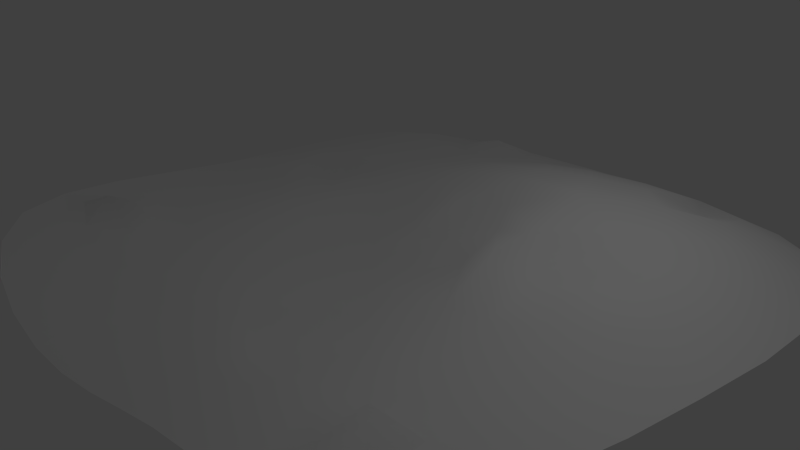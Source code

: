 # Source: groundPatch.blend  (saved by Blender 2.76.0; exported with 4.5.12 LTS)
import bpy
from mathutils import Matrix  # noqa: F401  (used for matrix-valued properties, if any)

bpy.ops.wm.read_factory_settings(use_empty=True)
scene = bpy.context.scene
scene.name = 'Scene'

# ---- collections
col_collection_1 = bpy.data.collections.new('Collection 1'); scene.collection.children.link(col_collection_1)

# ---- materials (node trees are filled in below, after node groups)
mat_ground_material = bpy.data.materials.new('ground.Material')
mat_ground_material.alpha_threshold = 0.0
mat_ground_material.use_transparent_shadow = False
mat_ground_material.roughness = 0.5
mat_ground_material.line_color = (0.0, 0.0, 0.0, 1.0)

# ---- material node trees

# ---- world
world_world = bpy.data.worlds.new('World'); scene.world = world_world
world_world.color = (0.05088, 0.05088, 0.05088)
world_world.use_sun_shadow = False
world_world.sun_shadow_jitter_overblur = 0.0
world_world.cycles.sampling_method = 'MANUAL'
world_world.cycles.sample_map_resolution = 256

# ---- cameras
cam_camera = bpy.data.cameras.new('Camera')
cam_camera.clip_end = 100.0
cam_camera.lens = 35.0
cam_camera.sensor_width = 32.0
cam_camera.sensor_height = 18.0
cam_camera.ortho_scale = 7.314
cam_camera.dof.focus_distance = 0.0
cam_camera.dof.aperture_fstop = 128.0

# ---- lights
light_lamp = bpy.data.lights.new('Lamp', 'POINT')
light_lamp.transmission_factor = 0.0
light_lamp.cutoff_distance = 30.0
light_lamp.energy = 100.0
light_lamp.shadow_buffer_clip_start = 1.001
light_lamp.shadow_soft_size = 0.1
light_lamp.shadow_maximum_resolution = 0.006
light_lamp.use_absolute_resolution = True
light_lamp.cycles.use_multiple_importance_sampling = False

# ---- meshes
me_cube = bpy.data.meshes.new('Cube')
me_cube.from_pydata([(0.3356, 0.00163, 0.1089), (0.4222, 0.003669, 0.1356), (0.2912, 0.0994, 0.1194), (0.2908, -0.09725, 0.07141), (0.3994, -0.1707, 0.08831), (0.4011, 0.1794, 0.171), (0.1964, -2.98e-07, 0.0657), (0.7582, 0.02723, 0.1324), (0.6578, 0.01771, 0.1509), (0.8023, -0.08098, 0.09698), (0.8113, 0.1463, 0.145), (0.6705, 0.2076, 0.1432), (0.662, -0.167, 0.1041), (0.9295, 0.0465, 0.08918), (0.02816, -0.8049, 0.02513), (0.0173, -0.6679, 0.03145), (-0.1372, -0.8183, 0.03168), (0.04069, -0.9408, 0.01542), (0.1923, -0.7922, 0.02325), (0.2177, -0.6533, 0.03276), (-0.1833, -0.6676, 0.03621), (-0.1001, -0.9605, 0.0239), (0.1792, -0.9228, 0.01225), (-0.679, 0.0285, 0.03442), (-0.6052, 0.01934, 0.03555), (-0.7136, 0.1434, 0.03166), (-0.7139, -0.07782, 0.03716), (-0.6098, -0.1646, 0.03927), (-0.6085, 0.2042, 0.03588), (-0.8016, 0.04336, 0.03257), (0.01275, 0.7415, 0.1324), (0.007622, 0.6468, 0.1509), (0.1318, 0.7902, 0.145), (-0.0985, 0.7838, 0.097), (-0.1778, 0.6505, 0.1041), (0.2, 0.6575, 0.1868), (0.02678, 0.9018, 0.08918), (0.5793, -0.8333, 0.01587), (0.6537, -0.7781, 0.01887), (0.4844, -0.8125, 0.0195), (0.5979, -0.9023, 0.009321), (0.7246, -0.8548, 0.009704), (0.5452, -0.704, 0.02799), (0.46, -0.9131, 0.01021), (-0.5369, -0.8823, 0.08949), (-0.6187, -0.8117, 0.1001), (-0.5493, -0.9627, 0.0984), (-0.4388, -0.8639, 0.06869), (-0.5119, -0.7343, 0.07336), (-0.6835, -0.8949, 0.1215), (-0.3996, -0.9836, 0.06844), (-0.8314, -0.4681, 0.08983), (-0.7843, -0.5777, 0.1552), (-0.8014, -0.3609, 0.06946), (-0.9018, -0.4597, 0.09853), (-0.8653, -0.6349, 0.1215), (-0.7017, -0.4744, 0.07387), (-0.9008, -0.2712, 0.06895), (-0.8287, 0.5285, 0.017), (-0.7782, 0.6193, 0.01901), (-0.8999, 0.5321, 0.0112), (-0.8003, 0.4275, 0.02203), (-0.6974, 0.5146, 0.02856), (-0.8576, 0.6835, 0.009704), (-0.9008, 0.3617, 0.01771), (-0.4873, 0.8927, 0.02077), (-0.3828, 0.8709, 0.03052), (-0.4831, 0.9767, 0.01115), (-0.5868, 0.8243, 0.02071), (-0.4844, 0.7416, 0.03538), (-0.2962, 1.0, 0.07257), (-0.6451, 0.9115, 0.009704), (0.6154, 0.9657, 0.1134), (0.7269, 0.9058, 0.08994), (0.6363, 1.064, 0.06746), (0.4761, 0.9192, 0.1348), (0.5733, 0.7903, 0.1795), (0.8327, 1.022, 0.07113), (0.4125, 1.051, 0.07215), (0.9111, -0.4703, 0.02076), (0.8898, -0.3645, 0.03051), (0.8408, -0.5752, 0.0207), (0.9979, -0.463, 0.01115), (1.027, -0.2731, 0.01755), (0.7563, -0.4736, 0.03533), (0.9312, -0.6314, 0.009704), (1.015, 0.5967, 0.1134), (0.9531, 0.6976, 0.1335), (0.9596, 0.4712, 0.1348), (1.124, 0.6142, 0.06746), (1.085, 0.7907, 0.07113), (0.8222, 0.5599, 0.1795), (1.102, 0.4111, 0.07215), (0.001617, -0.3361, 0.0113), (0.003639, -0.4235, 0.01997), (0.09934, -0.2902, 0.01327), (-0.09744, -0.2905, 0.004438), (-0.1715, -0.3982, 0.01834), (0.1791, -0.3969, 0.02637), (-2.272e-07, -0.1964, 0.004271), (-0.3311, 0.001474, 0.01165), (-0.4122, 0.003316, 0.02075), (-0.2886, -0.09747, 0.004566), (-0.2883, 0.0989, 0.01341), (-0.3893, 0.1774, 0.02694), (-0.3905, -0.1716, 0.01885), (-0.1964, -1.304e-07, 0.004271), (0.001051, 0.3346, 0.1089), (0.002364, 0.42, 0.1356), (-0.09747, 0.2901, 0.07143), (0.09942, 0.2907, 0.1194), (0.1794, 0.399, 0.171), (-0.1716, 0.3966, 0.08837), (-6.706e-08, 0.1964, 0.0657), (1.165, -0.1906, 0.0005211), (1.105, -0.4457, 0.0005211), (1.025, -0.6648, 0.0005211), (-0.2169, 1.129, 0.0005211), (-0.4695, 1.079, 0.0005211), (-0.6813, 1.001, 0.0005211), (0.9872, 0.9303, 0.07505), (0.8521, 0.8112, 0.1429), (0.6925, 0.6691, 0.1973), (-0.3772, -1.098, 0.07039), (-0.558, -1.059, 0.1088), (-0.7273, -0.981, 0.1403), (0.8367, -0.7661, 0.01021), (0.7467, -0.6889, 0.076), (0.6375, -0.5901, 0.03387), (-1.0, 0.3066, 0.01449), (-0.9841, 0.5311, 0.004014), (-0.9363, 0.7273, 0.0005211), (-0.7921, -0.7842, 0.1313), (-0.7094, -0.7037, 0.1063), (-0.6043, -0.6021, 0.07693), (-0.7729, 0.8114, 0.01021), (-0.6939, 0.7259, 0.02103), (-0.5921, 0.6203, 0.03408), (0.5271, 0.2215, 0.2003), (0.534, 0.009014, 0.2108), (0.5229, -0.2006, 0.1035), (0.2197, 0.5212, 0.2003), (0.004861, 0.5285, 0.1558), (-0.2044, 0.5165, 0.1036), (0.2237, -0.5176, -0.008029), (0.008874, -0.5381, 0.0309), (-0.2057, -0.5228, 0.0332), (-0.4987, -0.2011, 0.0346), (-0.5083, 0.00898, 0.03289), (-0.4969, 0.2182, 0.03704), (1.217, 0.8616, 0.0005211), (1.257, 0.6309, 0.0005211), (1.248, 0.3654, 0.0005211), (0.7766, -0.933, 0.0005211), (0.6174, -0.9857, 0.0005211), (0.4539, -1.01, 0.0005211), (0.1721, -1.049, 0.0005211), (0.05406, -1.076, 0.004014), (-0.06744, -1.098, 0.01449), (-0.9455, -0.6691, 0.1403), (-0.9864, -0.443, 0.1088), (-1.0, -0.1934, 0.07039), (0.9147, 1.14, 0.0005211), (0.6577, 1.183, 0.0005211), (0.3657, 1.185, 0.0005211), (0.3997, -0.6549, 0.03373), (0.3471, -0.7912, 0.02253), (0.318, -0.9118, 0.01149), (-0.2459, -0.9765, 0.0406), (-0.2956, -0.8367, 0.04537), (-0.3659, -0.6804, 0.0494), (-0.637, -0.3338, 0.0508), (-0.7567, -0.2178, 0.0477), (-0.8661, -0.09505, 0.04341), (-0.8661, 0.1921, 0.02594), (-0.7561, 0.288, 0.02779), (-0.6345, 0.3745, -0.008353), (-0.3454, 0.6786, 0.06082), (-0.2398, 0.8314, 0.05474), (-0.1157, 0.9768, 0.03989), (0.1973, 0.9943, 0.08084), (0.2968, 0.8526, 0.1476), (0.3912, 0.6996, 0.2002), (1.007, -0.09294, 0.03989), (0.8514, -0.221, 0.05472), (0.6919, -0.3348, 0.06073), (0.719, 0.3919, 0.2002), (0.8819, 0.3054, 0.1476), (1.033, 0.2117, 0.08084), (-0.1037, 0.1037, 0.02298), (-0.2077, 0.2093, 0.03177), (-0.3123, 0.3189, 0.04646), (0.322, -0.3142, 0.04625), (0.2101, -0.2081, 0.03171), (0.1037, -0.1037, 0.02298), (-0.3138, -0.316, 0.01885), (-0.208, -0.2086, 0.002254), (-0.1037, -0.1037, 0.000797), (0.1037, 0.1037, 0.06564), (0.2106, 0.2102, 0.08147), (0.3241, 0.3224, 0.1858), (1.11, 1.038, 0.0005211), (0.9172, -0.8324, 0.0005211), (-0.8637, -0.8542, 0.1542), (-0.8406, 0.8868, 0.0005211), (0.4891, 0.483, 0.2381), (0.4798, -0.4544, 0.05171), (-0.4578, -0.4605, 0.04529), (-0.452, 0.4702, 0.0521), (1.21, 0.08495, 0.0005211), (0.3007, -1.025, 0.0005211), (-0.2065, -1.108, 0.03545), (-1.0, 0.06222, 0.03545), (0.06536, 1.162, 0.0005211), (-1.532e-07, -2.17e-07, 0.02006)], [], [(0, 3, 4, 1), (1, 4, 140, 139), (3, 193, 192, 4), (4, 192, 206, 140), (0, 1, 5, 2), (2, 5, 200, 199), (1, 139, 138, 5), (5, 138, 205, 200), (0, 2, 6, 3), (3, 6, 194, 193), (2, 199, 198, 6), (6, 198, 214, 194), (7, 10, 11, 8), (8, 11, 138, 139), (10, 187, 186, 11), (11, 186, 205, 138), (7, 8, 12, 9), (9, 12, 185, 184), (8, 139, 140, 12), (12, 140, 206, 185), (7, 9, 13, 10), (10, 13, 188, 187), (9, 184, 183, 13), (13, 183, 209, 188), (14, 18, 19, 15), (15, 19, 144, 145), (18, 166, 165, 19), (19, 165, 206, 144), (14, 15, 20, 16), (16, 20, 170, 169), (15, 145, 146, 20), (20, 146, 207, 170), (14, 16, 21, 17), (17, 21, 158, 157), (16, 169, 168, 21), (21, 168, 211, 158), (14, 17, 22, 18), (18, 22, 167, 166), (17, 157, 156, 22), (22, 156, 210, 167), (23, 26, 27, 24), (24, 27, 147, 148), (26, 172, 171, 27), (27, 171, 207, 147), (23, 24, 28, 25), (25, 28, 176, 175), (24, 148, 149, 28), (28, 149, 208, 176), (23, 25, 29, 26), (26, 29, 173, 172), (25, 175, 174, 29), (29, 174, 212, 173), (30, 33, 34, 31), (31, 34, 143, 142), (33, 178, 177, 34), (34, 177, 208, 143), (30, 31, 35, 32), (32, 35, 182, 181), (31, 142, 141, 35), (35, 141, 205, 182), (30, 32, 36, 33), (33, 36, 179, 178), (32, 181, 180, 36), (36, 180, 213, 179), (37, 40, 41, 38), (38, 41, 126, 127), (40, 154, 153, 41), (41, 153, 202, 126), (37, 38, 42, 39), (39, 42, 165, 166), (38, 127, 128, 42), (42, 128, 206, 165), (37, 39, 43, 40), (40, 43, 155, 154), (39, 166, 167, 43), (43, 167, 210, 155), (44, 47, 48, 45), (45, 48, 134, 133), (47, 169, 170, 48), (48, 170, 207, 134), (44, 45, 49, 46), (46, 49, 125, 124), (45, 133, 132, 49), (49, 132, 203, 125), (44, 46, 50, 47), (47, 50, 168, 169), (46, 124, 123, 50), (50, 123, 211, 168), (51, 54, 55, 52), (52, 55, 132, 133), (54, 160, 159, 55), (55, 159, 203, 132), (51, 52, 56, 53), (53, 56, 171, 172), (52, 133, 134, 56), (56, 134, 207, 171), (51, 53, 57, 54), (54, 57, 161, 160), (53, 172, 173, 57), (57, 173, 212, 161), (58, 61, 62, 59), (59, 62, 137, 136), (61, 175, 176, 62), (62, 176, 208, 137), (58, 59, 63, 60), (60, 63, 131, 130), (59, 136, 135, 63), (63, 135, 204, 131), (58, 60, 64, 61), (61, 64, 174, 175), (60, 130, 129, 64), (64, 129, 212, 174), (65, 68, 69, 66), (66, 69, 177, 178), (68, 136, 137, 69), (69, 137, 208, 177), (65, 66, 70, 67), (67, 70, 117, 118), (66, 178, 179, 70), (70, 179, 213, 117), (65, 67, 71, 68), (68, 71, 135, 136), (67, 118, 119, 71), (71, 119, 204, 135), (72, 75, 76, 73), (73, 76, 122, 121), (75, 181, 182, 76), (76, 182, 205, 122), (72, 73, 77, 74), (74, 77, 162, 163), (73, 121, 120, 77), (77, 120, 201, 162), (72, 74, 78, 75), (75, 78, 180, 181), (74, 163, 164, 78), (78, 164, 213, 180), (79, 82, 83, 80), (80, 83, 183, 184), (82, 115, 114, 83), (83, 114, 209, 183), (79, 80, 84, 81), (81, 84, 128, 127), (80, 184, 185, 84), (84, 185, 206, 128), (79, 81, 85, 82), (82, 85, 116, 115), (81, 127, 126, 85), (85, 126, 202, 116), (86, 89, 90, 87), (87, 90, 120, 121), (89, 151, 150, 90), (90, 150, 201, 120), (86, 87, 91, 88), (88, 91, 186, 187), (87, 121, 122, 91), (91, 122, 205, 186), (86, 88, 92, 89), (89, 92, 152, 151), (88, 187, 188, 92), (92, 188, 209, 152), (93, 96, 97, 94), (94, 97, 146, 145), (96, 196, 195, 97), (97, 195, 207, 146), (93, 94, 98, 95), (95, 98, 192, 193), (94, 145, 144, 98), (98, 144, 206, 192), (93, 95, 99, 96), (96, 99, 197, 196), (95, 193, 194, 99), (99, 194, 214, 197), (100, 103, 104, 101), (101, 104, 149, 148), (103, 190, 191, 104), (104, 191, 208, 149), (100, 101, 105, 102), (102, 105, 195, 196), (101, 148, 147, 105), (105, 147, 207, 195), (100, 102, 106, 103), (103, 106, 189, 190), (102, 196, 197, 106), (106, 197, 214, 189), (107, 110, 111, 108), (108, 111, 141, 142), (110, 199, 200, 111), (111, 200, 205, 141), (107, 108, 112, 109), (109, 112, 191, 190), (108, 142, 143, 112), (112, 143, 208, 191), (107, 109, 113, 110), (110, 113, 198, 199), (109, 190, 189, 113), (113, 189, 214, 198)])
me_cube.polygons.foreach_set('use_smooth', [True] * 196)
_uv = me_cube.uv_layers.new(name='UVMap')
_uv.uv.foreach_set('vector', [0.5775, 0.4784, 0.5576, 0.4371, 0.6032, 0.4085, 0.6131, 0.4804, 0.6131, 0.4804, 0.6032, 0.4085, 0.655, 0.3978, 0.6623, 0.4887, 0.5576, 0.4371, 0.523, 0.3906, 0.5699, 0.3476, 0.6032, 0.4085, 0.6032, 0.4085, 0.5699, 0.3476, 0.6362, 0.2891, 0.655, 0.3978, 0.5775, 0.4784, 0.6131, 0.4804, 0.608, 0.552, 0.5607, 0.5178, 0.5607, 0.5178, 0.608, 0.552, 0.5786, 0.6104, 0.5256, 0.5598, 0.6131, 0.4804, 0.6623, 0.4887, 0.6608, 0.5695, 0.608, 0.552, 0.608, 0.552, 0.6608, 0.5695, 0.6457, 0.674, 0.5786, 0.6104, 0.5775, 0.4784, 0.5607, 0.5178, 0.5194, 0.4761, 0.5576, 0.4371, 0.5576, 0.4371, 0.5194, 0.4761, 0.4796, 0.4329, 0.523, 0.3906, 0.5607, 0.5178, 0.5256, 0.5598, 0.4826, 0.5185, 0.5194, 0.4761, 0.5194, 0.4761, 0.4826, 0.5185, 0.438, 0.4752, 0.4796, 0.4329, 0.7546, 0.4902, 0.7758, 0.5377, 0.7211, 0.5617, 0.7138, 0.4881, 0.7138, 0.4881, 0.7211, 0.5617, 0.6608, 0.5695, 0.6623, 0.4887, 0.7758, 0.5377, 0.8034, 0.6016, 0.7361, 0.6375, 0.7211, 0.5617, 0.7211, 0.5617, 0.7361, 0.6375, 0.6457, 0.674, 0.6608, 0.5695, 0.7546, 0.4902, 0.7138, 0.4881, 0.714, 0.4108, 0.7731, 0.4444, 0.7731, 0.4444, 0.714, 0.4108, 0.7262, 0.3383, 0.794, 0.3842, 0.7138, 0.4881, 0.6623, 0.4887, 0.655, 0.3978, 0.714, 0.4108, 0.714, 0.4108, 0.655, 0.3978, 0.6362, 0.2891, 0.7262, 0.3383, 0.7546, 0.4902, 0.7731, 0.4444, 0.8262, 0.4951, 0.7758, 0.5377, 0.7758, 0.5377, 0.8262, 0.4951, 0.8694, 0.5619, 0.8034, 0.6016, 0.7731, 0.4444, 0.794, 0.3842, 0.8602, 0.4356, 0.8262, 0.4951, 0.8262, 0.4951, 0.8602, 0.4356, 0.9478, 0.5071, 0.8694, 0.5619, 0.4464, 0.1435, 0.5146, 0.1479, 0.5255, 0.2055, 0.4426, 0.2005, 0.4426, 0.2005, 0.5255, 0.2055, 0.5289, 0.2626, 0.4399, 0.2545, 0.5146, 0.1479, 0.579, 0.1478, 0.6013, 0.2049, 0.5255, 0.2055, 0.5255, 0.2055, 0.6013, 0.2049, 0.6362, 0.2891, 0.5289, 0.2626, 0.4464, 0.1435, 0.4426, 0.2005, 0.3593, 0.2017, 0.3776, 0.1389, 0.3776, 0.1389, 0.3593, 0.2017, 0.2834, 0.1974, 0.3116, 0.1322, 0.4426, 0.2005, 0.4399, 0.2545, 0.3509, 0.2618, 0.3593, 0.2017, 0.3593, 0.2017, 0.3509, 0.2618, 0.247, 0.289, 0.2834, 0.1974, 0.4464, 0.1435, 0.3776, 0.1389, 0.3923, 0.07964, 0.451, 0.0869, 0.451, 0.0869, 0.3923, 0.07964, 0.4052, 0.02222, 0.4559, 0.03046, 0.3776, 0.1389, 0.3116, 0.1322, 0.3314, 0.07398, 0.3923, 0.07964, 0.3923, 0.07964, 0.3314, 0.07398, 0.3469, 0.01922, 0.4052, 0.02222, 0.4464, 0.1435, 0.451, 0.0869, 0.5086, 0.0936, 0.5146, 0.1479, 0.5146, 0.1479, 0.5086, 0.0936, 0.5663, 0.09751, 0.579, 0.1478, 0.451, 0.0869, 0.4559, 0.03046, 0.505, 0.04093, 0.5086, 0.0936, 0.5086, 0.0936, 0.505, 0.04093, 0.5586, 0.05044, 0.5663, 0.09751, 0.1597, 0.4926, 0.1443, 0.449, 0.1866, 0.4123, 0.1901, 0.4882, 0.1901, 0.4882, 0.1866, 0.4123, 0.2321, 0.3964, 0.23, 0.4831, 0.1443, 0.449, 0.1255, 0.3915, 0.1739, 0.3427, 0.1866, 0.4123, 0.1866, 0.4123, 0.1739, 0.3427, 0.247, 0.289, 0.2321, 0.3964, 0.1597, 0.4926, 0.1901, 0.4882, 0.1902, 0.5646, 0.1463, 0.5404, 0.1463, 0.5404, 0.1902, 0.5646, 0.1809, 0.6354, 0.1301, 0.6005, 0.1901, 0.4882, 0.23, 0.4831, 0.2368, 0.5698, 0.1902, 0.5646, 0.1902, 0.5646, 0.2368, 0.5698, 0.2589, 0.6742, 0.1809, 0.6354, 0.1597, 0.4926, 0.1463, 0.5404, 0.1091, 0.4998, 0.1443, 0.449, 0.1443, 0.449, 0.1091, 0.4998, 0.08134, 0.443, 0.1255, 0.3915, 0.1463, 0.5404, 0.1301, 0.6005, 0.08372, 0.562, 0.1091, 0.4998, 0.1091, 0.4998, 0.08372, 0.562, 0.0272, 0.5092, 0.08134, 0.443, 0.4552, 0.7819, 0.4084, 0.8012, 0.3757, 0.7465, 0.4534, 0.7429, 0.4534, 0.7429, 0.3757, 0.7465, 0.3639, 0.6916, 0.4516, 0.6951, 0.4084, 0.8012, 0.3485, 0.8233, 0.3047, 0.7599, 0.3757, 0.7465, 0.3757, 0.7465, 0.3047, 0.7599, 0.2589, 0.6742, 0.3639, 0.6916, 0.4552, 0.7819, 0.4534, 0.7429, 0.5319, 0.7451, 0.504, 0.8004, 0.504, 0.8004, 0.5319, 0.7451, 0.608, 0.7602, 0.5706, 0.8244, 0.4534, 0.7429, 0.4516, 0.6951, 0.5393, 0.6907, 0.5319, 0.7451, 0.5319, 0.7451, 0.5393, 0.6907, 0.6457, 0.674, 0.608, 0.7602, 0.4552, 0.7819, 0.504, 0.8004, 0.4598, 0.8496, 0.4084, 0.8012, 0.4084, 0.8012, 0.4598, 0.8496, 0.3995, 0.8842, 0.3485, 0.8233, 0.504, 0.8004, 0.5706, 0.8244, 0.5297, 0.8874, 0.4598, 0.8496, 0.4598, 0.8496, 0.5297, 0.8874, 0.4742, 0.9633, 0.3995, 0.8842, 0.6756, 0.1291, 0.6832, 0.1, 0.7371, 0.1195, 0.7067, 0.1521, 0.7067, 0.1521, 0.7371, 0.1195, 0.7857, 0.1558, 0.7458, 0.1895, 0.6832, 0.1, 0.6909, 0.06486, 0.7584, 0.08584, 0.7371, 0.1195, 0.7371, 0.1195, 0.7584, 0.08584, 0.819, 0.1272, 0.7857, 0.1558, 0.6756, 0.1291, 0.7067, 0.1521, 0.6621, 0.1835, 0.6361, 0.1383, 0.6361, 0.1383, 0.6621, 0.1835, 0.6013, 0.2049, 0.579, 0.1478, 0.7067, 0.1521, 0.7458, 0.1895, 0.7018, 0.2306, 0.6621, 0.1835, 0.6621, 0.1835, 0.7018, 0.2306, 0.6362, 0.2891, 0.6013, 0.2049, 0.6756, 0.1291, 0.6361, 0.1383, 0.6255, 0.09625, 0.6832, 0.1, 0.6832, 0.1, 0.6255, 0.09625, 0.6225, 0.05574, 0.6909, 0.06486, 0.6361, 0.1383, 0.579, 0.1478, 0.5663, 0.09751, 0.6255, 0.09625, 0.6255, 0.09625, 0.5663, 0.09751, 0.5586, 0.05044, 0.6225, 0.05574, 0.2098, 0.1146, 0.2513, 0.1218, 0.2219, 0.1758, 0.1761, 0.1442, 0.1761, 0.1442, 0.2219, 0.1758, 0.1845, 0.2311, 0.1389, 0.1889, 0.2513, 0.1218, 0.3116, 0.1322, 0.2834, 0.1974, 0.2219, 0.1758, 0.2219, 0.1758, 0.2834, 0.1974, 0.247, 0.289, 0.1845, 0.2311, 0.2098, 0.1146, 0.1761, 0.1442, 0.1479, 0.11, 0.2037, 0.08136, 0.2037, 0.08136, 0.1479, 0.11, 0.1282, 0.07454, 0.1988, 0.04145, 0.1761, 0.1442, 0.1389, 0.1889, 0.1037, 0.1563, 0.1479, 0.11, 0.1479, 0.11, 0.1037, 0.1563, 0.07274, 0.1277, 0.1282, 0.07454, 0.2098, 0.1146, 0.2037, 0.08136, 0.2667, 0.07198, 0.2513, 0.1218, 0.2513, 0.1218, 0.2667, 0.07198, 0.3314, 0.07398, 0.3116, 0.1322, 0.2037, 0.08136, 0.1988, 0.04145, 0.275, 0.02436, 0.2667, 0.07198, 0.2667, 0.07198, 0.275, 0.02436, 0.3469, 0.01922, 0.3314, 0.07398, 0.09152, 0.2877, 0.06282, 0.2915, 0.07555, 0.2188, 0.1104, 0.2395, 0.1104, 0.2395, 0.07555, 0.2188, 0.1037, 0.1563, 0.1389, 0.1889, 0.06282, 0.2915, 0.02795, 0.2986, 0.04175, 0.2049, 0.07555, 0.2188, 0.07555, 0.2188, 0.04175, 0.2049, 0.07274, 0.1277, 0.1037, 0.1563, 0.09152, 0.2877, 0.1104, 0.2395, 0.1458, 0.285, 0.1055, 0.3323, 0.1055, 0.3323, 0.1458, 0.285, 0.1739, 0.3427, 0.1255, 0.3915, 0.1104, 0.2395, 0.1389, 0.1889, 0.1845, 0.2311, 0.1458, 0.285, 0.1458, 0.285, 0.1845, 0.2311, 0.247, 0.289, 0.1739, 0.3427, 0.09152, 0.2877, 0.1055, 0.3323, 0.06527, 0.3699, 0.06282, 0.2915, 0.06282, 0.2915, 0.06527, 0.3699, 0.02484, 0.4025, 0.02795, 0.2986, 0.1055, 0.3323, 0.1255, 0.3915, 0.08134, 0.443, 0.06527, 0.3699, 0.06527, 0.3699, 0.08134, 0.443, 0.0272, 0.5092, 0.02484, 0.4025, 0.1023, 0.7013, 0.1134, 0.659, 0.1571, 0.6946, 0.1241, 0.7386, 0.1241, 0.7386, 0.1571, 0.6946, 0.2015, 0.7375, 0.1598, 0.7822, 0.1134, 0.659, 0.1301, 0.6005, 0.1809, 0.6354, 0.1571, 0.6946, 0.1571, 0.6946, 0.1809, 0.6354, 0.2589, 0.6742, 0.2015, 0.7375, 0.1023, 0.7013, 0.1241, 0.7386, 0.09148, 0.7659, 0.07274, 0.7035, 0.07274, 0.7035, 0.09148, 0.7659, 0.05907, 0.7848, 0.03771, 0.7038, 0.1241, 0.7386, 0.1598, 0.7822, 0.1275, 0.8183, 0.09148, 0.7659, 0.09148, 0.7659, 0.1275, 0.8183, 0.09983, 0.8501, 0.05907, 0.7848, 0.1023, 0.7013, 0.07274, 0.7035, 0.07091, 0.6327, 0.1134, 0.659, 0.1134, 0.659, 0.07091, 0.6327, 0.08372, 0.562, 0.1301, 0.6005, 0.07274, 0.7035, 0.03771, 0.7038, 0.02921, 0.6108, 0.07091, 0.6327, 0.07091, 0.6327, 0.02921, 0.6108, 0.0272, 0.5092, 0.08372, 0.562, 0.2463, 0.8498, 0.2047, 0.8222, 0.2468, 0.7872, 0.289, 0.8399, 0.289, 0.8399, 0.2468, 0.7872, 0.3047, 0.7599, 0.3485, 0.8233, 0.2047, 0.8222, 0.1598, 0.7822, 0.2015, 0.7375, 0.2468, 0.7872, 0.2468, 0.7872, 0.2015, 0.7375, 0.2589, 0.6742, 0.3047, 0.7599, 0.2463, 0.8498, 0.289, 0.8399, 0.3264, 0.8904, 0.2485, 0.8847, 0.2485, 0.8847, 0.3264, 0.8904, 0.3572, 0.9493, 0.255, 0.9272, 0.289, 0.8399, 0.3485, 0.8233, 0.3995, 0.8842, 0.3264, 0.8904, 0.3264, 0.8904, 0.3995, 0.8842, 0.4742, 0.9633, 0.3572, 0.9493, 0.2463, 0.8498, 0.2485, 0.8847, 0.181, 0.8589, 0.2047, 0.8222, 0.2047, 0.8222, 0.181, 0.8589, 0.1275, 0.8183, 0.1598, 0.7822, 0.2485, 0.8847, 0.255, 0.9272, 0.1665, 0.8963, 0.181, 0.8589, 0.181, 0.8589, 0.1665, 0.8963, 0.09983, 0.8501, 0.1275, 0.8183, 0.6986, 0.8694, 0.6426, 0.8504, 0.6801, 0.7958, 0.7447, 0.8483, 0.7447, 0.8483, 0.6801, 0.7958, 0.7265, 0.7469, 0.7925, 0.8039, 0.6426, 0.8504, 0.5706, 0.8244, 0.608, 0.7602, 0.6801, 0.7958, 0.6801, 0.7958, 0.608, 0.7602, 0.6457, 0.674, 0.7265, 0.7469, 0.6986, 0.8694, 0.7447, 0.8483, 0.7891, 0.8935, 0.7094, 0.9128, 0.7094, 0.9128, 0.7891, 0.8935, 0.8267, 0.9473, 0.7204, 0.9691, 0.7447, 0.8483, 0.7925, 0.8039, 0.8509, 0.8544, 0.7891, 0.8935, 0.7891, 0.8935, 0.8509, 0.8544, 0.9066, 0.9026, 0.8267, 0.9473, 0.6986, 0.8694, 0.7094, 0.9128, 0.6179, 0.9101, 0.6426, 0.8504, 0.6426, 0.8504, 0.6179, 0.9101, 0.5297, 0.8874, 0.5706, 0.8244, 0.7094, 0.9128, 0.7204, 0.9691, 0.5992, 0.9728, 0.6179, 0.9101, 0.6179, 0.9101, 0.5992, 0.9728, 0.4742, 0.9633, 0.5297, 0.8874, 0.8178, 0.279, 0.8544, 0.2813, 0.8677, 0.3602, 0.8095, 0.3235, 0.8095, 0.3235, 0.8677, 0.3602, 0.8602, 0.4356, 0.794, 0.3842, 0.8544, 0.2813, 0.8994, 0.2876, 0.9265, 0.3932, 0.8677, 0.3602, 0.8677, 0.3602, 0.9265, 0.3932, 0.9478, 0.5071, 0.8602, 0.4356, 0.8178, 0.279, 0.8095, 0.3235, 0.7526, 0.2789, 0.7878, 0.2354, 0.7878, 0.2354, 0.7526, 0.2789, 0.7018, 0.2306, 0.7458, 0.1895, 0.8095, 0.3235, 0.794, 0.3842, 0.7262, 0.3383, 0.7526, 0.2789, 0.7526, 0.2789, 0.7262, 0.3383, 0.6362, 0.2891, 0.7018, 0.2306, 0.8178, 0.279, 0.7878, 0.2354, 0.8255, 0.2114, 0.8544, 0.2813, 0.8544, 0.2813, 0.8255, 0.2114, 0.8645, 0.1969, 0.8994, 0.2876, 0.7878, 0.2354, 0.7458, 0.1895, 0.7857, 0.1558, 0.8255, 0.2114, 0.8255, 0.2114, 0.7857, 0.1558, 0.819, 0.1272, 0.8645, 0.1969, 0.8595, 0.7184, 0.9071, 0.726, 0.8906, 0.7977, 0.8329, 0.7586, 0.8329, 0.7586, 0.8906, 0.7977, 0.8509, 0.8544, 0.7925, 0.8039, 0.9071, 0.726, 0.9683, 0.7336, 0.951, 0.8294, 0.8906, 0.7977, 0.8906, 0.7977, 0.951, 0.8294, 0.9066, 0.9026, 0.8509, 0.8544, 0.8595, 0.7184, 0.8329, 0.7586, 0.7781, 0.7036, 0.8355, 0.668, 0.8355, 0.668, 0.7781, 0.7036, 0.7361, 0.6375, 0.8034, 0.6016, 0.8329, 0.7586, 0.7925, 0.8039, 0.7265, 0.7469, 0.7781, 0.7036, 0.7781, 0.7036, 0.7265, 0.7469, 0.6457, 0.674, 0.7361, 0.6375, 0.8595, 0.7184, 0.8355, 0.668, 0.8984, 0.6431, 0.9071, 0.726, 0.9071, 0.726, 0.8984, 0.6431, 0.9649, 0.6234, 0.9683, 0.7336, 0.8355, 0.668, 0.8034, 0.6016, 0.8694, 0.5619, 0.8984, 0.6431, 0.8984, 0.6431, 0.8694, 0.5619, 0.9478, 0.5071, 0.9649, 0.6234, 0.4372, 0.3383, 0.3967, 0.3574, 0.3658, 0.3133, 0.4379, 0.3022, 0.4379, 0.3022, 0.3658, 0.3133, 0.3509, 0.2618, 0.4399, 0.2545, 0.3967, 0.3574, 0.352, 0.3915, 0.3078, 0.348, 0.3658, 0.3133, 0.3658, 0.3133, 0.3078, 0.348, 0.247, 0.289, 0.3509, 0.2618, 0.4372, 0.3383, 0.4379, 0.3022, 0.5104, 0.313, 0.4773, 0.357, 0.4773, 0.357, 0.5104, 0.313, 0.5699, 0.3476, 0.523, 0.3906, 0.4379, 0.3022, 0.4399, 0.2545, 0.5289, 0.2626, 0.5104, 0.313, 0.5104, 0.313, 0.5289, 0.2626, 0.6362, 0.2891, 0.5699, 0.3476, 0.4372, 0.3383, 0.4773, 0.357, 0.4368, 0.3954, 0.3967, 0.3574, 0.3967, 0.3574, 0.4368, 0.3954, 0.3951, 0.4335, 0.352, 0.3915, 0.4773, 0.357, 0.523, 0.3906, 0.4796, 0.4329, 0.4368, 0.3954, 0.4368, 0.3954, 0.4796, 0.4329, 0.438, 0.4752, 0.3951, 0.4335, 0.3033, 0.4782, 0.3217, 0.5176, 0.281, 0.5513, 0.2699, 0.4798, 0.2699, 0.4798, 0.281, 0.5513, 0.2368, 0.5698, 0.23, 0.4831, 0.3217, 0.5176, 0.356, 0.5624, 0.3147, 0.6094, 0.281, 0.5513, 0.281, 0.5513, 0.3147, 0.6094, 0.2589, 0.6742, 0.2368, 0.5698, 0.3033, 0.4782, 0.2699, 0.4798, 0.2773, 0.4078, 0.3199, 0.4374, 0.3199, 0.4374, 0.2773, 0.4078, 0.3078, 0.348, 0.352, 0.3915, 0.2699, 0.4798, 0.23, 0.4831, 0.2321, 0.3964, 0.2773, 0.4078, 0.2773, 0.4078, 0.2321, 0.3964, 0.247, 0.289, 0.3078, 0.348, 0.3033, 0.4782, 0.3199, 0.4374, 0.3582, 0.4763, 0.3217, 0.5176, 0.3217, 0.5176, 0.3582, 0.4763, 0.397, 0.518, 0.356, 0.5624, 0.3199, 0.4374, 0.352, 0.3915, 0.3951, 0.4335, 0.3582, 0.4763, 0.3582, 0.4763, 0.3951, 0.4335, 0.438, 0.4752, 0.397, 0.518, 0.4454, 0.6148, 0.4847, 0.5965, 0.5208, 0.6415, 0.4484, 0.6508, 0.4484, 0.6508, 0.5208, 0.6415, 0.5393, 0.6907, 0.4516, 0.6951, 0.4847, 0.5965, 0.5256, 0.5598, 0.5786, 0.6104, 0.5208, 0.6415, 0.5208, 0.6415, 0.5786, 0.6104, 0.6457, 0.674, 0.5393, 0.6907, 0.4454, 0.6148, 0.4484, 0.6508, 0.3751, 0.6414, 0.4032, 0.5959, 0.4032, 0.5959, 0.3751, 0.6414, 0.3147, 0.6094, 0.356, 0.5624, 0.4484, 0.6508, 0.4516, 0.6951, 0.3639, 0.6916, 0.3751, 0.6414, 0.3751, 0.6414, 0.3639, 0.6916, 0.2589, 0.6742, 0.3147, 0.6094, 0.4454, 0.6148, 0.4032, 0.5959, 0.4414, 0.5566, 0.4847, 0.5965, 0.4847, 0.5965, 0.4414, 0.5566, 0.4826, 0.5185, 0.5256, 0.5598, 0.4032, 0.5959, 0.356, 0.5624, 0.397, 0.518, 0.4414, 0.5566, 0.4414, 0.5566, 0.397, 0.518, 0.438, 0.4752, 0.4826, 0.5185])
me_cube.materials.append(mat_ground_material)
me_cube.use_remesh_preserve_volume = False
me_cube.use_remesh_preserve_attributes = False
me_cube.use_mirror_vertex_groups = False
me_cube.update()

# ---- objects
ob_cube = bpy.data.objects.new('Cube', me_cube)
ob_lamp = bpy.data.objects.new('Lamp', light_lamp)
ob_camera = bpy.data.objects.new('Camera', cam_camera)

# ---- transforms, parenting, visibility, modifiers, constraints
ob_cube.location = (0.0, 0.0, 0.0)
ob_cube.scale = (3.681, 3.681, 3.681)
ob_cube.lock_rotations_4d = False
ob_cube.empty_display_type = 'ARROWS'
ob_cube.lineart.crease_threshold = 0.0
_m = ob_cube.modifiers.new('Triangulate', 'TRIANGULATE')
ob_lamp.location = (4.076, 1.005, 5.904)
ob_lamp.rotation_euler = (0.6503, 0.05522, 1.866)
ob_lamp.lock_rotations_4d = False
ob_lamp.empty_display_type = 'ARROWS'
ob_lamp.color = (0.0, 0.0, 0.0, 0.0)
ob_lamp.lineart.crease_threshold = 0.0
ob_camera.location = (7.481, -6.508, 5.344)
ob_camera.rotation_euler = (1.109, 0.01082, 0.8149)
ob_camera.lock_rotations_4d = False
ob_camera.empty_display_type = 'ARROWS'
ob_camera.color = (0.0, 0.0, 0.0, 0.0)
ob_camera.display_type = 'WIRE'
ob_camera.lineart.crease_threshold = 0.0

# ---- collection membership
col_collection_1.objects.link(ob_cube)
col_collection_1.objects.link(ob_lamp)
col_collection_1.objects.link(ob_camera)

# ---- scene / render settings (as saved in the file)
scene.camera = ob_camera
scene.frame_start = 1; scene.frame_end = 250; scene.frame_set(1)
scene.render.engine = 'BLENDER_EEVEE_NEXT'
scene.render.resolution_percentage = 50
scene.render.dither_intensity = 0.0
scene.cycles.use_denoising = False
scene.cycles.samples = 10
scene.cycles.sampling_pattern = 'TABULATED_SOBOL'
scene.cycles.light_sampling_threshold = 0.0
scene.cycles.use_adaptive_sampling = False
scene.cycles.use_light_tree = False
scene.cycles.blur_glossy = 0.0
scene.cycles.pixel_filter_type = 'GAUSSIAN'
scene.cycles.sample_clamp_indirect = 0.0
scene.view_settings.view_transform = 'Standard'
bpy.context.view_layer.update()
